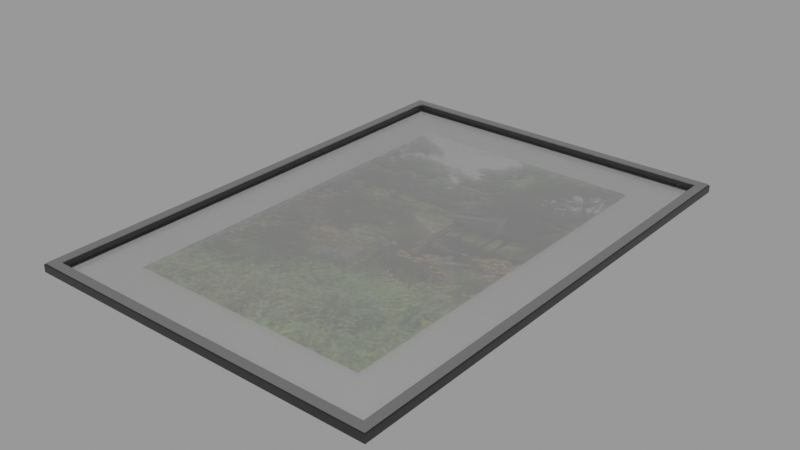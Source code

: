 # Source: nature-picture_0_5K_16841bc5-f8eb-43b6-9017-31860354c99c.blend  (saved by Blender 4.2.66; exported with 4.5.12 LTS)
import bpy
from mathutils import Matrix  # noqa: F401  (used for matrix-valued properties, if any)

bpy.ops.wm.read_factory_settings(use_empty=True)
scene = bpy.context.scene
scene.name = 'upload'

# ---- collections
col_nature_picture = bpy.data.collections.new('Nature Picture'); scene.collection.children.link(col_nature_picture)

# ---- images (referenced by path relative to the original .blend; pixels are not part of the script)
import os
ASSET_DIR = os.environ.get("B2B_ASSET_DIR", "")  # directory of the original .blend (textures are referenced by path, not embedded)
HERE = os.path.dirname(os.path.abspath(__file__))  # packed textures are extracted next to this script under _unpacked/

def load_image(name, relpath, width, height, colorspace="sRGB"):
    """Load a texture the original file referenced (path relative to the .blend, or extracted next to this script)."""
    p = next((c for c in (os.path.join(HERE, relpath), os.path.join(ASSET_DIR, relpath)) if relpath and os.path.exists(c)), "")
    if p:
        img = bpy.data.images.load(p, check_existing=True)
        img.name = name
    else:  # same state as the original file: an image datablock whose file is absent (Cycles renders it pink)
        img = bpy.data.images.new(name, width, height)
        img.source = "FILE"
        img.filepath = "//" + (relpath or name)
    img.colorspace_settings.name = colorspace
    return img
img_38761841_2142213652714537_7944114168020336640_n_jpg_002 = load_image('38761841_2142213652714537_7944114168020336640_n.jpg.002', '_unpacked/38761841_2142213652714537_7944114168020336640_n.04efc4ef.jpg', 360, 480, 'sRGB')

# ---- materials (node trees are filled in below, after node groups)
mat_frame_black_014 = bpy.data.materials.new('Frame_Black.014')
mat_picture_24_001 = bpy.data.materials.new('Picture_24.001')
mat_chrome_002 = bpy.data.materials.new('Chrome.002')
mat_chrome_002.alpha_threshold = 0.0
mat_chrome_002.diffuse_color = (0.3506, 0.3506, 0.3506, 1.0)
mat_chrome_002.roughness = 0.0
mat_chrome_002.specular_intensity = 0.7971
mat_chrome_002.metallic = 1.0
mat_glass_001 = bpy.data.materials.new('Glass.001')
mat_white_006 = bpy.data.materials.new('White.006')

# ---- node groups
ng_smooth_by_angle_005 = bpy.data.node_groups.new('Smooth by Angle.005', 'GeometryNodeTree')
_s = ng_smooth_by_angle_005.interface.new_socket(name='Mesh', in_out='OUTPUT', socket_type='NodeSocketGeometry')
_s = ng_smooth_by_angle_005.interface.new_socket(name='Mesh', in_out='INPUT', socket_type='NodeSocketGeometry')
_s = ng_smooth_by_angle_005.interface.new_socket(name='Angle', in_out='INPUT', socket_type='NodeSocketFloat')
_s.subtype = 'ANGLE'
_s.default_value = 0.5236
_s.min_value = 0.0
_s.max_value = 3.142
_s.description = 'Maximum face angle for smooth edges'
_s = ng_smooth_by_angle_005.interface.new_socket(name='Ignore Sharpness', in_out='INPUT', socket_type='NodeSocketBool')
_s.force_non_field = True
ng_smooth_by_angle_005.description = 'Set the sharpness of mesh edges based on the angle between the neighboring faces'
ng_smooth_by_angle_005.is_modifier = True
_N = ng_smooth_by_angle_005.nodes; _L = ng_smooth_by_angle_005.links
n0 = _N.new('GeometryNodeSetShadeSmooth'); n0.name = 'Set Shade Smooth'; n0.location = (120, -80)
n0.domain = 'EDGE'
n1 = _N.new('GeometryNodeSetShadeSmooth'); n1.name = 'Set Shade Smooth.001'; n1.location = (300, -80)
n2 = _N.new('NodeGroupOutput'); n2.name = 'Group Output'; n2.location = (480, -80)
n3 = _N.new('GeometryNodeInputMeshEdgeAngle'); n3.name = 'Edge Angle'; n3.location = (-440, -240)
n4 = _N.new('NodeGroupInput'); n4.name = 'Group Input'; n4.location = (-80, -80)
n5 = _N.new('GeometryNodeInputEdgeSmooth'); n5.name = 'Is Edge Smooth'; n5.location = (-260, -120)
n6 = _N.new('GeometryNodeInputShadeSmooth'); n6.name = 'Is Shade Smooth'; n6.location = (-440, -397)
n7 = _N.new('FunctionNodeCompare'); n7.name = 'Compare'; n7.location = (-260, -260)
n7.operation = 'LESS_EQUAL'
n7.inputs[6].default_value = (0.0, 0.0, 0.0, 0.0)
n7.inputs[7].default_value = (0.0, 0.0, 0.0, 0.0)
n8 = _N.new('FunctionNodeBooleanMath'); n8.name = 'Boolean Math.001'; n8.location = (-80, -260)
n9 = _N.new('NodeGroupInput'); n9.name = 'Group Input.001'; n9.location = (-440, -329)
n10 = _N.new('NodeGroupInput'); n10.name = 'Group Input.002'; n10.location = (-259, -189)
n11 = _N.new('FunctionNodeBooleanMath'); n11.name = 'Boolean Math'; n11.location = (-80, -149)
n11.operation = 'OR'
n12 = _N.new('FunctionNodeBooleanMath'); n12.name = 'Boolean Math.002'; n12.location = (-260, -380)
n12.operation = 'OR'
n13 = _N.new('NodeGroupInput'); n13.name = 'Group Input.003'; n13.location = (-440, -460)
_L.new(n3.outputs[0], n7.inputs[0])
_L.new(n1.outputs[0], n2.inputs[0])
_L.new(n9.outputs[1], n7.inputs[1])
_L.new(n7.outputs[0], n8.inputs[0])
_L.new(n4.outputs[0], n0.inputs[0])
_L.new(n0.outputs[0], n1.inputs[0])
_L.new(n8.outputs[0], n0.inputs[2])
_L.new(n10.outputs[2], n11.inputs[1])
_L.new(n5.outputs[0], n11.inputs[0])
_L.new(n11.outputs[0], n0.inputs[1])
_L.new(n13.outputs[2], n12.inputs[1])
_L.new(n6.outputs[0], n12.inputs[0])
_L.new(n12.outputs[0], n8.inputs[1])
n2.is_active_output = True

# ---- material node trees
mat_frame_black_014.use_nodes = True; mat_frame_black_014.node_tree.nodes.clear()
_N = mat_frame_black_014.node_tree.nodes; _L = mat_frame_black_014.node_tree.links
n0 = _N.new('ShaderNodeBsdfPrincipled'); n0.name = 'Principled BSDF'; n0.location = (10, 300)
n0.inputs[0].default_value = (0.01267, 0.01267, 0.01267, 1.0)
n0.inputs[2].default_value = 0.3
n1 = _N.new('ShaderNodeOutputMaterial'); n1.name = 'Material Output'; n1.location = (300, 300)
_L.new(n0.outputs[0], n1.inputs[0])
n1.is_active_output = True
mat_picture_24_001.use_nodes = True; mat_picture_24_001.node_tree.nodes.clear()
_N = mat_picture_24_001.node_tree.nodes; _L = mat_picture_24_001.node_tree.links
n0 = _N.new('ShaderNodeBsdfPrincipled'); n0.name = 'Principled BSDF'; n0.location = (10, 300)
n1 = _N.new('ShaderNodeOutputMaterial'); n1.name = 'Material Output'; n1.location = (300, 300)
n2 = _N.new('ShaderNodeTexImage'); n2.name = 'Image Texture.001'; n2.location = (-563, 393)
n2.image = img_38761841_2142213652714537_7944114168020336640_n_jpg_002
n3 = _N.new('ShaderNodeMapping'); n3.name = 'Mapping'; n3.location = (-891, 404)
n3.inputs[3].default_value = (-1.0, 1.0, 1.0)
n4 = _N.new('ShaderNodeTexCoord'); n4.name = 'Texture Coordinate'; n4.location = (-1128, 388)
_L.new(n0.outputs[0], n1.inputs[0])
_L.new(n2.outputs[0], n0.inputs[0])
_L.new(n3.outputs[0], n2.inputs[0])
_L.new(n4.outputs[2], n3.inputs[0])
n1.is_active_output = True
mat_chrome_002.use_nodes = True; mat_chrome_002.node_tree.nodes.clear()
_N = mat_chrome_002.node_tree.nodes; _L = mat_chrome_002.node_tree.links
n0 = _N.new('ShaderNodeOutputMaterial'); n0.name = 'Material Output'; n0.location = (47, 300)
n1 = _N.new('ShaderNodeBsdfPrincipled'); n1.name = 'Principled BSDF'; n1.location = (-408, 439)
n1.width = 245
n1.distribution = 'GGX'
n1.subsurface_method = 'BURLEY'
n1.inputs[0].default_value = (0.4118, 0.4118, 0.4118, 1.0)
n1.inputs[1].default_value = 1.0
n1.inputs[2].default_value = 0.2
n1.inputs[9].default_value = (1.0, 1.0, 1.0)
n1.inputs[13].default_value = 1.0
n1.inputs[20].default_value = 0.0
n1.inputs[27].default_value = (0.0, 0.0, 0.0, 1.0)
n1.inputs[28].default_value = 1.0
_L.new(n1.outputs[0], n0.inputs[0])
n0.is_active_output = True
mat_glass_001.use_nodes = True; mat_glass_001.node_tree.nodes.clear()
_N = mat_glass_001.node_tree.nodes; _L = mat_glass_001.node_tree.links
n0 = _N.new('ShaderNodeOutputMaterial'); n0.name = 'Material Output'; n0.location = (300, 300)
n1 = _N.new('ShaderNodeMixShader'); n1.name = 'Mix Shader'; n1.location = (42, 305)
n2 = _N.new('ShaderNodeAddShader'); n2.name = 'Add Shader'; n2.location = (-342, 217)
n3 = _N.new('ShaderNodeBsdfTransparent'); n3.name = 'Transparent BSDF'; n3.location = (-551, 263)
n4 = _N.new('ShaderNodeBsdfAnisotropic'); n4.name = 'Glossy BSDF.001'; n4.location = (-567, 124)
n4.inputs[0].default_value = (0.0, 0.0, 0.0, 1.0)
n4.inputs[1].default_value = 0.0
n5 = _N.new('ShaderNodeBsdfAnisotropic'); n5.name = 'Glossy BSDF'; n5.location = (-162, 101)
n5.inputs[1].default_value = 0.0
n6 = _N.new('ShaderNodeLayerWeight'); n6.name = 'Layer Weight'; n6.location = (-239, 407)
_L.new(n1.outputs[0], n0.inputs[0])
_L.new(n6.outputs[1], n1.inputs[0])
_L.new(n2.outputs[0], n1.inputs[1])
_L.new(n5.outputs[0], n1.inputs[2])
_L.new(n3.outputs[0], n2.inputs[0])
_L.new(n4.outputs[0], n2.inputs[1])
n0.is_active_output = True
mat_white_006.use_nodes = True; mat_white_006.node_tree.nodes.clear()
_N = mat_white_006.node_tree.nodes; _L = mat_white_006.node_tree.links
n0 = _N.new('ShaderNodeBsdfPrincipled'); n0.name = 'Principled BSDF'; n0.location = (10, 300)
n1 = _N.new('ShaderNodeOutputMaterial'); n1.name = 'Material Output'; n1.location = (300, 300)
_L.new(n0.outputs[0], n1.inputs[0])
n1.is_active_output = True

# ---- meshes
me_plane_049 = bpy.data.meshes.new('Plane.049')
me_plane_049.from_pydata([(-0.3125, 0.4375, -3.651e-08), (-0.3125, -0.4375, 1.74e-09), (0.3125, 0.4375, -1.74e-09), (0.3125, -0.4375, 3.651e-08), (0.2125, 0.3375, 0.001011), (-0.2125, 0.3375, 0.001011), (-0.2125, -0.3375, 0.001011), (0.2125, -0.3375, 0.001011), (0.2925, 0.4175, 0.001011), (-0.2925, 0.4175, 0.001011), (-0.2925, -0.4175, 0.001011), (0.2925, -0.4175, 0.001011), (-0.2944, 0.4194, 0.0133), (-0.3106, 0.4356, 0.0133), (0.3106, 0.4356, 0.0133), (0.2944, 0.4194, 0.0133), (-0.2944, -0.4194, 0.0133), (-0.3106, -0.4356, 0.0133), (0.2944, -0.4194, 0.0133), (0.3106, -0.4356, 0.0133), (0.2925, 0.4175, 0.01205), (0.2938, 0.4188, 0.0133), (0.2926, 0.4176, 0.01253), (0.2929, 0.4179, 0.01294), (0.2933, 0.4183, 0.01321), (-0.2938, 0.4188, 0.0133), (-0.2925, 0.4175, 0.01205), (-0.2933, 0.4183, 0.01321), (-0.2929, 0.4179, 0.01294), (-0.2926, 0.4176, 0.01253), (-0.2938, -0.4188, 0.0133), (-0.2925, -0.4175, 0.01205), (-0.2933, -0.4183, 0.01321), (-0.2929, -0.4179, 0.01294), (-0.2926, -0.4176, 0.01253), (0.2938, -0.4188, 0.0133), (0.2925, -0.4175, 0.01205), (0.2933, -0.4183, 0.01321), (0.2929, -0.4179, 0.01294), (0.2926, -0.4176, 0.01253), (0.3112, 0.4362, 0.0133), (0.3125, 0.4375, 0.01205), (0.3117, 0.4367, 0.01321), (0.3121, 0.4371, 0.01294), (0.3124, 0.4374, 0.01253), (-0.3125, 0.4375, 0.01205), (-0.3112, 0.4362, 0.0133), (-0.3124, 0.4374, 0.01253), (-0.3121, 0.4371, 0.01294), (-0.3117, 0.4367, 0.01321), (-0.3125, -0.4375, 0.01205), (-0.3112, -0.4362, 0.0133), (-0.3124, -0.4374, 0.01253), (-0.3121, -0.4371, 0.01294), (-0.3117, -0.4367, 0.01321), (0.3125, -0.4375, 0.01205), (0.3112, -0.4362, 0.0133), (0.3124, -0.4374, 0.01253), (0.3121, -0.4371, 0.01294), (0.3117, -0.4367, 0.01321), (0.2944, 0.4194, 0.01429), (0.2957, 0.4207, 0.01555), (0.2945, 0.4195, 0.01477), (0.2948, 0.4198, 0.01518), (0.2952, 0.4202, 0.01545), (0.3106, 0.4356, 0.01429), (0.3093, 0.4343, 0.01555), (0.3105, 0.4355, 0.01477), (0.3102, 0.4352, 0.01518), (0.3098, 0.4348, 0.01545), (0.3093, -0.4343, 0.01555), (0.3106, -0.4356, 0.01429), (0.3098, -0.4348, 0.01545), (0.3102, -0.4352, 0.01518), (0.3105, -0.4355, 0.01477), (0.2957, -0.4207, 0.01555), (0.2944, -0.4194, 0.01429), (0.2952, -0.4202, 0.01545), (0.2948, -0.4198, 0.01518), (0.2945, -0.4195, 0.01477), (-0.2944, -0.4194, 0.01429), (-0.2957, -0.4207, 0.01555), (-0.2945, -0.4195, 0.01477), (-0.2948, -0.4198, 0.01518), (-0.2952, -0.4202, 0.01545), (-0.3093, -0.4343, 0.01555), (-0.3106, -0.4356, 0.01429), (-0.3098, -0.4348, 0.01545), (-0.3102, -0.4352, 0.01518), (-0.3105, -0.4355, 0.01477), (-0.2957, 0.4207, 0.01555), (-0.2944, 0.4194, 0.01429), (-0.2952, 0.4202, 0.01545), (-0.2948, 0.4198, 0.01518), (-0.2945, 0.4195, 0.01477), (-0.3106, 0.4356, 0.01429), (-0.3093, 0.4343, 0.01555), (-0.3105, 0.4355, 0.01477), (-0.3102, 0.4352, 0.01518), (-0.3098, 0.4348, 0.01545), (0.2925, 0.4175, 0.002954), (-0.2925, 0.4175, 0.002954), (-0.2925, -0.4175, 0.002954), (0.2925, -0.4175, 0.002954), (-0.2925, 0.4175, 0.006731), (0.2925, 0.4175, 0.00673), (-0.2925, -0.4175, 0.006731), (0.2925, -0.4175, 0.00673), (-0.3125, 0.4375, -3.651e-08), (-0.3125, -0.4375, 1.74e-09), (0.3125, 0.4375, -1.74e-09), (0.3125, -0.4375, 3.651e-08)], [], [(5, 6, 7, 4), (21, 35, 18, 15), (3, 2, 41, 55), (13, 14, 40, 46), (19, 17, 51, 56), (5, 4, 8, 9), (6, 5, 9, 10), (7, 6, 10, 11), (4, 7, 11, 8), (2, 0, 45, 41), (35, 30, 16, 18), (19, 14, 65, 71), (8, 11, 36, 20), (14, 19, 56, 40), (17, 13, 46, 51), (10, 9, 26, 31), (30, 25, 12, 16), (11, 10, 31, 36), (0, 1, 50, 45), (1, 3, 55, 50), (13, 17, 86, 95), (9, 8, 20, 26), (17, 19, 71, 86), (16, 12, 91, 80), (15, 18, 76, 60), (18, 16, 80, 76), (12, 15, 60, 91), (14, 13, 95, 65), (21, 25, 27, 24), (24, 27, 28, 23), (23, 28, 29, 22), (22, 29, 26, 20), (25, 30, 32, 27), (27, 32, 33, 28), (28, 33, 34, 29), (29, 34, 31, 26), (30, 35, 37, 32), (32, 37, 38, 33), (33, 38, 39, 34), (34, 39, 36, 31), (35, 21, 24, 37), (37, 24, 23, 38), (38, 23, 22, 39), (39, 22, 20, 36), (41, 45, 47, 44), (44, 47, 48, 43), (43, 48, 49, 42), (42, 49, 46, 40), (45, 50, 52, 47), (47, 52, 53, 48), (48, 53, 54, 49), (49, 54, 51, 46), (50, 55, 57, 52), (52, 57, 58, 53), (53, 58, 59, 54), (54, 59, 56, 51), (55, 41, 44, 57), (57, 44, 43, 58), (58, 43, 42, 59), (59, 42, 40, 56), (91, 60, 62, 94), (94, 62, 63, 93), (93, 63, 64, 92), (71, 65, 67, 74), (74, 67, 68, 73), (73, 68, 69, 72), (72, 69, 66, 70), (65, 95, 97, 67), (67, 97, 98, 68), (68, 98, 99, 69), (69, 99, 96, 66), (76, 80, 82, 79), (79, 82, 83, 78), (78, 83, 84, 77), (60, 76, 79, 62), (62, 79, 78, 63), (63, 78, 77, 64), (86, 71, 74, 89), (89, 74, 73, 88), (88, 73, 72, 87), (87, 72, 70, 85), (80, 91, 94, 82), (82, 94, 93, 83), (83, 93, 92, 84), (95, 86, 89, 97), (97, 89, 88, 98), (98, 88, 87, 99), (99, 87, 85, 96), (25, 21, 15, 12), (101, 100, 103, 102), (104, 106, 107, 105), (103, 100, 105, 107), (101, 102, 106, 104), (102, 103, 107, 106), (100, 101, 104, 105), (108, 110, 111, 109), (70, 66, 61, 75), (85, 70, 75, 81), (85, 81, 90, 96), (96, 90, 61, 66), (92, 64, 61, 90), (90, 81, 84, 92), (84, 81, 75, 77), (64, 77, 75, 61)])
me_plane_049.polygons.foreach_set('use_smooth', [True] * 104)
me_plane_049.polygons.foreach_set('material_index', [1, 0, 0, 0, 0, 4, 4, 4, 4, 0, 0, 2, 0, 0, 0, 0, 0, 0, 0, 0, 2, 0, 2, 2, 2, 2, 2, 2, 0, 0, 0, 0, 0, 0, 0, 0, 0, 0, 0, 0, 0, 0, 0, 0, 0, 0, 0, 0, 0, 0, 0, 0, 0, 0, 0, 0, 0, 0, 0, 0, 2, 2, 2, 2, 2, 2, 2, 2, 2, 2, 2, 2, 2, 2, 2, 2, 2, 2, 2, 2, 2, 2, 2, 2, 2, 2, 2, 2, 0, 3, 3, 3, 3, 3, 3, 0, 2, 2, 2, 2, 2, 2, 2, 2])
_uv = me_plane_049.uv_layers.new(name='UVMap')
_uv.uv.foreach_set('vector', [0.08147, 0.9985, 0.08147, 0.001454, 0.9185, 0.001454, 0.9185, 0.9985, 0.02142, 0.97, 0.9786, 0.97, 0.9794, 0.9711, 0.02063, 0.9711, 0.0, 0.0, 0.0, 0.0, 0.0, 0.0, 0.0, 0.0, 0.002223, 0.003112, 0.002223, 0.9969, 0.001435, 0.998, 0.001435, 0.002009, 0.9978, 0.9969, 0.9978, 0.003112, 0.9986, 0.002009, 0.9986, 0.998, 0.2455, 0.9042, 0.7545, 0.9042, 0.8503, 1.0, 0.1497, 1.0, 0.2455, 0.09581, 0.2455, 0.9042, 0.1497, 1.0, 0.1497, 0.0, 0.7545, 0.09581, 0.2455, 0.09581, 0.1497, 0.0, 0.8503, 0.0, 0.7545, 0.9042, 0.7545, 0.09581, 0.8503, 0.0, 0.8503, 1.0, 0.0, 0.0, 0.0, 0.0, 0.0, 0.0, 0.0, 0.0, 0.9786, 0.97, 0.9786, 0.02999, 0.9794, 0.02889, 0.9794, 0.9711, 0.9978, 0.9969, 0.002223, 0.9969, 0.002223, 0.9969, 0.9978, 0.9969, 0.02286, 0.968, 0.9771, 0.968, 0.9771, 0.968, 0.02286, 0.968, 0.002223, 0.9969, 0.9978, 0.9969, 0.9986, 0.998, 0.001435, 0.998, 0.9978, 0.003112, 0.002223, 0.003112, 0.001435, 0.002009, 0.9986, 0.002009, 0.9771, 0.032, 0.02286, 0.032, 0.02286, 0.032, 0.9771, 0.032, 0.9786, 0.02999, 0.02142, 0.02999, 0.02063, 0.02889, 0.9794, 0.02889, 0.9771, 0.968, 0.9771, 0.032, 0.9771, 0.032, 0.9771, 0.968, 0.0, 0.0, 0.0, 0.0, 0.0, 0.0, 0.0, 0.0, 0.0, 0.0, 0.0, 0.0, 0.0, 0.0, 0.0, 0.0, 0.002223, 0.003112, 0.9978, 0.003112, 0.9978, 0.003112, 0.002223, 0.003112, 0.02286, 0.032, 0.02286, 0.968, 0.02286, 0.968, 0.02286, 0.032, 0.9978, 0.003112, 0.9978, 0.9969, 0.9978, 0.9969, 0.9978, 0.003112, 0.9794, 0.02889, 0.02063, 0.02889, 0.02063, 0.02889, 0.9794, 0.02889, 0.02063, 0.9711, 0.9794, 0.9711, 0.9794, 0.9711, 0.02063, 0.9711, 0.9794, 0.9711, 0.9794, 0.02889, 0.9794, 0.02889, 0.9794, 0.9711, 0.02063, 0.02889, 0.02063, 0.9711, 0.02063, 0.9711, 0.02063, 0.02889, 0.002223, 0.9969, 0.002223, 0.003112, 0.002223, 0.003112, 0.002223, 0.9969, 0.02142, 0.97, 0.02142, 0.02999, 0.02197, 0.03076, 0.02197, 0.9692, 0.02197, 0.9692, 0.02197, 0.03076, 0.02286, 0.032, 0.02286, 0.968, 0.02286, 0.968, 0.02286, 0.032, 0.0228, 0.03192, 0.0228, 0.9681, 0.0228, 0.9681, 0.0228, 0.03192, 0.02286, 0.032, 0.02286, 0.968, 0.02142, 0.02999, 0.9786, 0.02999, 0.978, 0.03076, 0.02197, 0.03076, 0.02197, 0.03076, 0.978, 0.03076, 0.9771, 0.032, 0.02286, 0.032, 0.02286, 0.032, 0.9771, 0.032, 0.9772, 0.03192, 0.0228, 0.03192, 0.0228, 0.03192, 0.9772, 0.03192, 0.9771, 0.032, 0.02286, 0.032, 0.9786, 0.02999, 0.9786, 0.97, 0.978, 0.9692, 0.978, 0.03076, 0.978, 0.03076, 0.978, 0.9692, 0.9771, 0.968, 0.9771, 0.032, 0.9771, 0.032, 0.9771, 0.968, 0.9772, 0.9681, 0.9772, 0.03192, 0.9772, 0.03192, 0.9772, 0.9681, 0.9771, 0.968, 0.9771, 0.032, 0.9786, 0.97, 0.02142, 0.97, 0.02197, 0.9692, 0.978, 0.9692, 0.978, 0.9692, 0.02197, 0.9692, 0.02286, 0.968, 0.9771, 0.968, 0.9771, 0.968, 0.02286, 0.968, 0.0228, 0.9681, 0.9772, 0.9681, 0.9772, 0.9681, 0.0228, 0.9681, 0.02286, 0.968, 0.9771, 0.968, 0.0, 0.0, 0.0, 0.0, 0.0, 0.0, 0.0, 0.0, 0.0, 0.0, 0.0, 0.0, 0.0, 0.0, 0.0, 0.0, 0.0, 0.9994, 0.0, 0.0005882, 0.0008857, 0.00124, 0.0008857, 0.9988, 0.0008857, 0.9988, 0.0008857, 0.00124, 0.001435, 0.002009, 0.001435, 0.998, 0.0, 0.0, 0.0, 0.0, 0.0, 0.0, 0.0, 0.0, 0.0, 0.0, 0.0, 0.0, 0.0, 0.0, 0.0, 0.0, 0.0004202, 0.0, 0.9996, 0.0, 0.9991, 0.00124, 0.0008857, 0.00124, 0.0008857, 0.00124, 0.9991, 0.00124, 0.9986, 0.002009, 0.001435, 0.002009, 0.0, 0.0, 0.0, 0.0, 0.0, 0.0, 0.0, 0.0, 0.0, 0.0, 0.0, 0.0, 0.0, 0.0, 0.0, 0.0, 1.0, 0.0005883, 1.0, 0.9994, 0.9991, 0.9988, 0.9991, 0.00124, 0.9991, 0.00124, 0.9991, 0.9988, 0.9986, 0.998, 0.9986, 0.002009, 0.0, 0.0, 0.0, 0.0, 0.0, 0.0, 0.0, 0.0, 0.0, 0.0, 0.0, 0.0, 0.0, 0.0, 0.0, 0.0, 0.9996, 1.0, 0.0004202, 1.0, 0.0008857, 0.9988, 0.9991, 0.9988, 0.9991, 0.9988, 0.0008857, 0.9988, 0.001435, 0.998, 0.9986, 0.998, 0.02063, 0.02889, 0.02063, 0.9711, 0.02058, 0.9712, 0.02058, 0.02881, 0.02058, 0.02881, 0.02058, 0.9712, 0.02063, 0.9711, 0.02063, 0.02889, 0.02063, 0.02889, 0.02063, 0.9711, 0.01975, 0.9724, 0.01975, 0.02765, 0.9978, 0.9969, 0.002223, 0.9969, 0.002278, 0.9968, 0.9977, 0.9968, 0.9977, 0.9968, 0.002278, 0.9968, 0.002433, 0.9966, 0.9976, 0.9966, 0.9976, 0.9966, 0.002433, 0.9966, 0.003109, 0.9956, 0.9969, 0.9956, 0.9969, 0.9956, 0.003109, 0.9956, 0.003658, 0.9949, 0.9963, 0.9949, 0.002223, 0.9969, 0.002223, 0.003112, 0.002278, 0.003189, 0.002278, 0.9968, 0.002278, 0.9968, 0.002278, 0.003189, 0.002433, 0.003407, 0.002433, 0.9966, 0.002433, 0.9966, 0.002433, 0.003407, 0.003109, 0.004352, 0.003109, 0.9956, 0.003109, 0.9956, 0.003109, 0.004352, 0.003658, 0.005121, 0.003658, 0.9949, 0.9794, 0.9711, 0.9794, 0.02889, 0.9794, 0.02881, 0.9794, 0.9712, 0.9794, 0.9712, 0.9794, 0.02881, 0.9794, 0.02889, 0.9794, 0.9711, 0.9794, 0.9711, 0.9794, 0.02889, 0.9803, 0.02765, 0.9803, 0.9724, 0.02063, 0.9711, 0.9794, 0.9711, 0.9794, 0.9712, 0.02058, 0.9712, 0.02058, 0.9712, 0.9794, 0.9712, 0.9794, 0.9711, 0.02063, 0.9711, 0.02063, 0.9711, 0.9794, 0.9711, 0.9803, 0.9724, 0.01975, 0.9724, 0.9978, 0.003112, 0.9978, 0.9969, 0.9977, 0.9968, 0.9977, 0.003189, 0.9977, 0.003189, 0.9977, 0.9968, 0.9976, 0.9966, 0.9976, 0.003407, 0.9976, 0.003407, 0.9976, 0.9966, 0.9969, 0.9956, 0.9969, 0.004352, 0.9969, 0.004352, 0.9969, 0.9956, 0.9963, 0.9949, 0.9963, 0.005121, 0.9794, 0.02889, 0.02063, 0.02889, 0.02058, 0.02881, 0.9794, 0.02881, 0.9794, 0.02881, 0.02058, 0.02881, 0.02063, 0.02889, 0.9794, 0.02889, 0.9794, 0.02889, 0.02063, 0.02889, 0.01975, 0.02765, 0.9803, 0.02765, 0.002223, 0.003112, 0.9978, 0.003112, 0.9977, 0.003189, 0.002278, 0.003189, 0.002278, 0.003189, 0.9977, 0.003189, 0.9976, 0.003407, 0.002433, 0.003407, 0.002433, 0.003407, 0.9976, 0.003407, 0.9969, 0.004352, 0.003109, 0.004352, 0.003109, 0.004352, 0.9969, 0.004352, 0.9963, 0.005121, 0.003658, 0.005121, 0.02142, 0.02999, 0.02142, 0.97, 0.02063, 0.9711, 0.02063, 0.02889, 0.0, 0.0, 0.0, 0.0, 0.0, 0.0, 0.0, 0.0, 0.0, 0.0, 0.0, 0.0, 0.0, 0.0, 0.0, 0.0, 0.0, 0.0, 0.0, 0.0, 0.0, 0.0, 0.0, 0.0, 0.0, 0.0, 0.0, 0.0, 0.0, 0.0, 0.0, 0.0, 0.0, 0.0, 0.0, 0.0, 0.0, 0.0, 0.0, 0.0, 0.0, 0.0, 0.0, 0.0, 0.0, 0.0, 0.0, 0.0, 0.0, 0.0, 0.0, 0.0, 0.0, 0.0, 0.0, 0.0, 0.9963, 0.9949, 0.003658, 0.9949, 0.0, 0.0, 0.0, 0.0, 0.9963, 0.005121, 0.9963, 0.9949, 0.0, 0.0, 0.0, 0.0, 0.9963, 0.005121, 0.0, 0.0, 0.0, 0.0, 0.003658, 0.005121, 0.003658, 0.005121, 0.0, 0.0, 0.0, 0.0, 0.003658, 0.9949, 0.01975, 0.02765, 0.01975, 0.9724, 0.0, 0.0, 0.0, 0.0, 0.0, 0.0, 0.0, 0.0, 0.9803, 0.02765, 0.01975, 0.02765, 0.9803, 0.02765, 0.0, 0.0, 0.0, 0.0, 0.9803, 0.9724, 0.01975, 0.9724, 0.9803, 0.9724, 0.0, 0.0, 0.0, 0.0])
me_plane_049.materials.append(mat_frame_black_014)
me_plane_049.materials.append(mat_picture_24_001)
me_plane_049.materials.append(mat_chrome_002)
me_plane_049.materials.append(mat_glass_001)
me_plane_049.materials.append(mat_white_006)
me_plane_049.update()

# ---- objects
ob_nature_picture = bpy.data.objects.new('Nature Picture', me_plane_049)

# ---- transforms, parenting, visibility, modifiers, constraints
ob_nature_picture.location = (0.0, 0.0, 0.0)
_m = ob_nature_picture.modifiers.new('Smooth by Angle.001', 'NODES')
_m.node_group = ng_smooth_by_angle_005
_m.show_group_selector = False
_m = ob_nature_picture.modifiers.new('WeightedNormal', 'WEIGHTED_NORMAL')
_m.keep_sharp = True

# ---- collection membership
scene.collection.objects.link(ob_nature_picture)
col_nature_picture.objects.link(ob_nature_picture)

# ---- scene / render settings (as saved in the file)
scene.frame_start = 1; scene.frame_end = 250; scene.frame_set(1)
scene.render.engine = 'BLENDER_EEVEE_NEXT'
scene.render.image_settings.exr_codec = 'NONE'
scene.render.simplify_subdivision_render = 0
scene.render.simplify_child_particles_render = 0.0
scene.eevee.use_volume_custom_range = False
scene.eevee.use_shadows = False
scene.view_settings.view_transform = 'Filmic'
bpy.context.view_layer.update()

# ---- added for rendering (the .blend has no active camera and no usable light): camera, sun + grey world if the file has none
cam_auto = bpy.data.cameras.new('AutoCamera')
cam_auto.lens = 50.0
cam_auto.sensor_width = 36.0
cam_auto.clip_end = 1000.0
ob_auto_camera = bpy.data.objects.new('AutoCamera', cam_auto)
scene.collection.objects.link(ob_auto_camera)
ob_auto_camera.location = (0.99499, -1.19399, 0.803767)
ob_auto_camera.rotation_euler = (1.09748, -7.21219e-08, 0.694738)
scene.camera = ob_auto_camera
light_auto_sun = bpy.data.lights.new('AutoSun', 'SUN')
light_auto_sun.energy = 3.0
light_auto_sun.angle = 0.0523599
ob_auto_sun = bpy.data.objects.new('AutoSun', light_auto_sun)
scene.collection.objects.link(ob_auto_sun)
ob_auto_sun.rotation_euler = (0.872665, 0.174533, 0.523599)
if scene.world is None:
    world_auto = bpy.data.worlds.new('AutoWorld')
    world_auto.color = (0.3, 0.3, 0.3)
    scene.world = world_auto
bpy.context.view_layer.update()
